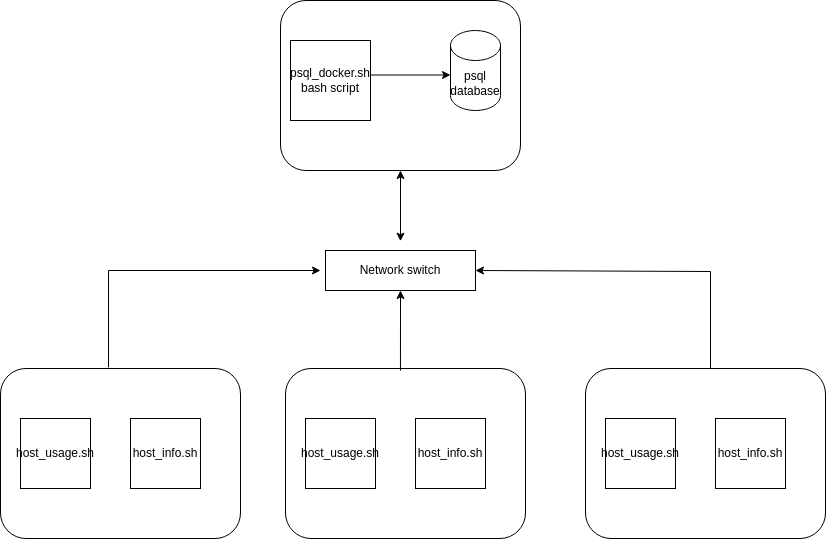

The diagram above was exported from draw.io. Its source (the exported page's mxGraphModel, read from the mxfile embedded in the PNG):
<mxGraphModel dx="1424" dy="737" grid="1" gridSize="10" guides="1" tooltips="1" connect="1" arrows="1" fold="1" page="1" pageScale="1" pageWidth="850" pageHeight="1100" math="0" shadow="0">
  <root>
    <mxCell id="0" />
    <mxCell id="1" parent="0" />
    <mxCell id="xDKnL_xpXiUiha5QVyLR-7" value="&lt;br&gt;&lt;br&gt;&lt;br&gt;&lt;br&gt;&lt;br&gt;&lt;br&gt;&lt;br&gt;&lt;br&gt;&lt;br&gt;" style="rounded=1;whiteSpace=wrap;html=1;" parent="1" vertex="1">
      <mxGeometry x="730" y="150" width="240" height="170" as="geometry" />
    </mxCell>
    <mxCell id="xDKnL_xpXiUiha5QVyLR-8" value="psql_docker.sh&lt;br&gt;bash script" style="whiteSpace=wrap;html=1;aspect=fixed;" parent="1" vertex="1">
      <mxGeometry x="740" y="190" width="80" height="80" as="geometry" />
    </mxCell>
    <mxCell id="xDKnL_xpXiUiha5QVyLR-9" value="psql database" style="shape=cylinder3;whiteSpace=wrap;html=1;boundedLbl=1;backgroundOutline=1;size=15;" parent="1" vertex="1">
      <mxGeometry x="900" y="180" width="50" height="80" as="geometry" />
    </mxCell>
    <mxCell id="xDKnL_xpXiUiha5QVyLR-10" value="" style="endArrow=classic;html=1;rounded=0;" parent="1" edge="1">
      <mxGeometry width="50" height="50" relative="1" as="geometry">
        <mxPoint x="820" y="224.5" as="sourcePoint" />
        <mxPoint x="900" y="224.5" as="targetPoint" />
      </mxGeometry>
    </mxCell>
    <mxCell id="xDKnL_xpXiUiha5QVyLR-11" value="Network switch" style="rounded=0;whiteSpace=wrap;html=1;" parent="1" vertex="1">
      <mxGeometry x="775" y="400" width="150" height="40" as="geometry" />
    </mxCell>
    <mxCell id="xDKnL_xpXiUiha5QVyLR-13" value="&lt;br&gt;&lt;br&gt;&lt;br&gt;&lt;br&gt;&lt;br&gt;&lt;br&gt;&lt;br&gt;&lt;br&gt;&lt;br&gt;" style="rounded=1;whiteSpace=wrap;html=1;" parent="1" vertex="1">
      <mxGeometry x="450" y="518" width="240" height="170" as="geometry" />
    </mxCell>
    <mxCell id="xDKnL_xpXiUiha5QVyLR-15" value="host_usage.sh" style="whiteSpace=wrap;html=1;aspect=fixed;" parent="1" vertex="1">
      <mxGeometry x="470" y="568" width="70" height="70" as="geometry" />
    </mxCell>
    <mxCell id="xDKnL_xpXiUiha5QVyLR-16" value="host_info.sh" style="whiteSpace=wrap;html=1;aspect=fixed;" parent="1" vertex="1">
      <mxGeometry x="580" y="568" width="70" height="70" as="geometry" />
    </mxCell>
    <mxCell id="YtZFgGgdtt0Ril5Ld47E-2" value="&lt;br&gt;&lt;br&gt;&lt;br&gt;&lt;br&gt;&lt;br&gt;&lt;br&gt;&lt;br&gt;&lt;br&gt;&lt;br&gt;" style="rounded=1;whiteSpace=wrap;html=1;" parent="1" vertex="1">
      <mxGeometry x="735" y="518" width="240" height="170" as="geometry" />
    </mxCell>
    <mxCell id="YtZFgGgdtt0Ril5Ld47E-3" value="host_usage.sh" style="whiteSpace=wrap;html=1;aspect=fixed;" parent="1" vertex="1">
      <mxGeometry x="755" y="568" width="70" height="70" as="geometry" />
    </mxCell>
    <mxCell id="YtZFgGgdtt0Ril5Ld47E-4" value="host_info.sh" style="whiteSpace=wrap;html=1;aspect=fixed;" parent="1" vertex="1">
      <mxGeometry x="865" y="568" width="70" height="70" as="geometry" />
    </mxCell>
    <mxCell id="YtZFgGgdtt0Ril5Ld47E-8" value="&lt;br&gt;&lt;br&gt;&lt;br&gt;&lt;br&gt;&lt;br&gt;&lt;br&gt;&lt;br&gt;&lt;br&gt;&lt;br&gt;" style="rounded=1;whiteSpace=wrap;html=1;" parent="1" vertex="1">
      <mxGeometry x="1035" y="518" width="240" height="170" as="geometry" />
    </mxCell>
    <mxCell id="YtZFgGgdtt0Ril5Ld47E-9" value="host_usage.sh" style="whiteSpace=wrap;html=1;aspect=fixed;" parent="1" vertex="1">
      <mxGeometry x="1055" y="568" width="70" height="70" as="geometry" />
    </mxCell>
    <mxCell id="YtZFgGgdtt0Ril5Ld47E-10" value="host_info.sh" style="whiteSpace=wrap;html=1;aspect=fixed;" parent="1" vertex="1">
      <mxGeometry x="1165" y="568" width="70" height="70" as="geometry" />
    </mxCell>
    <mxCell id="YtZFgGgdtt0Ril5Ld47E-12" value="" style="endArrow=classic;startArrow=classic;html=1;rounded=0;" parent="1" source="xDKnL_xpXiUiha5QVyLR-7" edge="1">
      <mxGeometry width="50" height="50" relative="1" as="geometry">
        <mxPoint x="850" y="370" as="sourcePoint" />
        <mxPoint x="850" y="390.71067811865476" as="targetPoint" />
      </mxGeometry>
    </mxCell>
    <mxCell id="YtZFgGgdtt0Ril5Ld47E-14" value="" style="endArrow=classic;html=1;rounded=0;exitX=0.45;exitY=-0.006;exitDx=0;exitDy=0;exitPerimeter=0;" parent="1" source="xDKnL_xpXiUiha5QVyLR-13" edge="1">
      <mxGeometry width="50" height="50" relative="1" as="geometry">
        <mxPoint x="560" y="510" as="sourcePoint" />
        <mxPoint x="770" y="420" as="targetPoint" />
        <Array as="points">
          <mxPoint x="558" y="420" />
        </Array>
      </mxGeometry>
    </mxCell>
    <mxCell id="YtZFgGgdtt0Ril5Ld47E-15" value="" style="endArrow=classic;html=1;rounded=0;exitX=0.45;exitY=-0.006;exitDx=0;exitDy=0;exitPerimeter=0;entryX=1;entryY=0.5;entryDx=0;entryDy=0;" parent="1" target="xDKnL_xpXiUiha5QVyLR-11" edge="1">
      <mxGeometry width="50" height="50" relative="1" as="geometry">
        <mxPoint x="1160" y="518" as="sourcePoint" />
        <mxPoint x="1372" y="421" as="targetPoint" />
        <Array as="points">
          <mxPoint x="1160" y="421" />
        </Array>
      </mxGeometry>
    </mxCell>
    <mxCell id="YtZFgGgdtt0Ril5Ld47E-16" value="" style="endArrow=classic;html=1;rounded=0;exitX=0.479;exitY=0.012;exitDx=0;exitDy=0;entryX=0.5;entryY=1;entryDx=0;entryDy=0;exitPerimeter=0;" parent="1" source="YtZFgGgdtt0Ril5Ld47E-2" target="xDKnL_xpXiUiha5QVyLR-11" edge="1">
      <mxGeometry width="50" height="50" relative="1" as="geometry">
        <mxPoint x="970" y="540" as="sourcePoint" />
        <mxPoint x="1020" y="490" as="targetPoint" />
      </mxGeometry>
    </mxCell>
  </root>
</mxGraphModel>